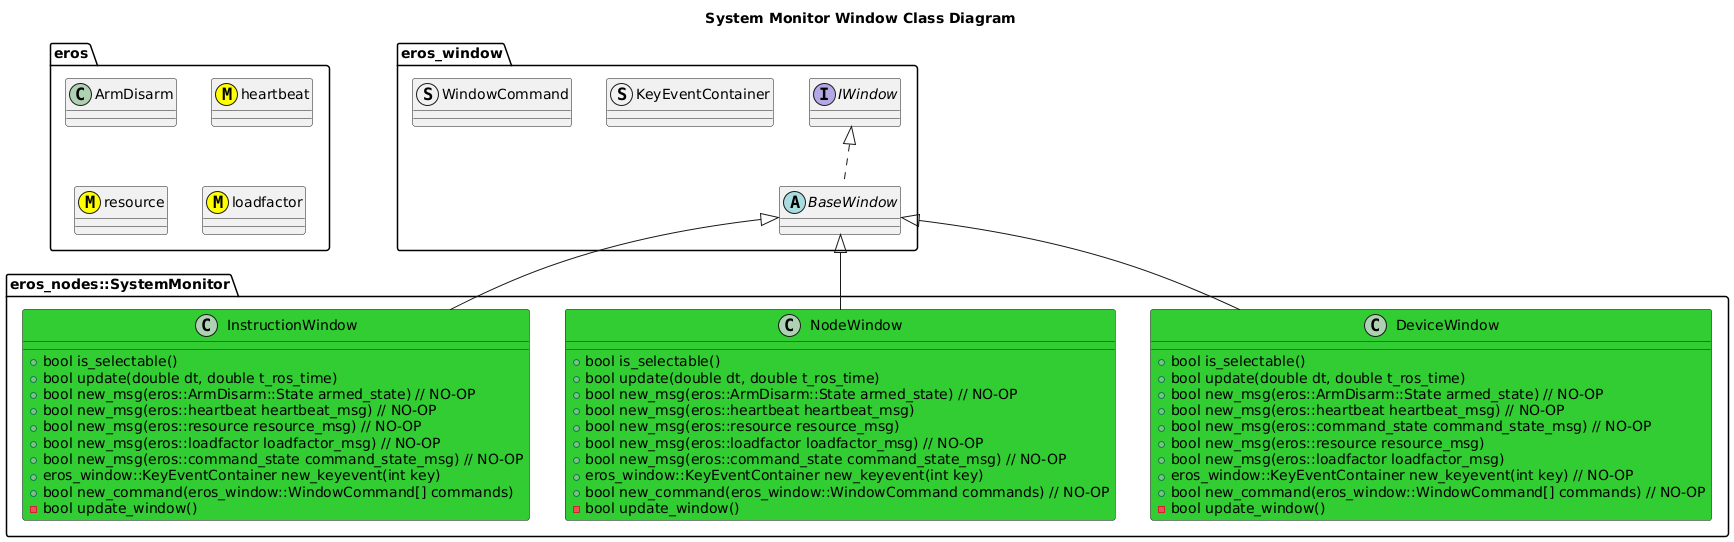

The diagram above was rendered by PlantUML. Its source (embedded in the PNG):
@startuml
title System Monitor Window Class Diagram
package eros {
    class ArmDisarm
    class heartbeat <<(M,#FFFF00)>>
    class resource <<(M,#FFFF00)>>
    class loadfactor <<(M,#FFFF00)>>
}
package eros_window {
    interface IWindow
    abstract BaseWindow
    IWindow <|.. BaseWindow
    struct KeyEventContainer
    struct WindowCommand
}
package eros_nodes::SystemMonitor {
    class DeviceWindow #LimeGreen {
        +bool is_selectable()
        +bool update(double dt, double t_ros_time)
        +bool new_msg(eros::ArmDisarm::State armed_state) // NO-OP
        +bool new_msg(eros::heartbeat heartbeat_msg) // NO-OP
        +bool new_msg(eros::command_state command_state_msg) // NO-OP
        +bool new_msg(eros::resource resource_msg)
        +bool new_msg(eros::loadfactor loadfactor_msg)
        +eros_window::KeyEventContainer new_keyevent(int key) // NO-OP
        +bool new_command(eros_window::WindowCommand[] commands) // NO-OP
        -bool update_window()

    }
    BaseWindow <|-- DeviceWindow
    class NodeWindow #LimeGreen {
        +bool is_selectable()
        +bool update(double dt, double t_ros_time)
        +bool new_msg(eros::ArmDisarm::State armed_state) // NO-OP
        +bool new_msg(eros::heartbeat heartbeat_msg)
        +bool new_msg(eros::resource resource_msg)
        +bool new_msg(eros::loadfactor loadfactor_msg) // NO-OP
        +bool new_msg(eros::command_state command_state_msg) // NO-OP
        +eros_window::KeyEventContainer new_keyevent(int key)
        +bool new_command(eros_window::WindowCommand commands) // NO-OP
        -bool update_window()
        
    }
    BaseWindow <|-- NodeWindow
    class InstructionWindow #LimeGreen {
        +bool is_selectable()
        +bool update(double dt, double t_ros_time)
        +bool new_msg(eros::ArmDisarm::State armed_state) // NO-OP
        +bool new_msg(eros::heartbeat heartbeat_msg) // NO-OP
        +bool new_msg(eros::resource resource_msg) // NO-OP
        +bool new_msg(eros::loadfactor loadfactor_msg) // NO-OP
        +bool new_msg(eros::command_state command_state_msg) // NO-OP
        +eros_window::KeyEventContainer new_keyevent(int key)
        +bool new_command(eros_window::WindowCommand[] commands)
        -bool update_window()
        
    }
    BaseWindow <|-- InstructionWindow
}
@enduml